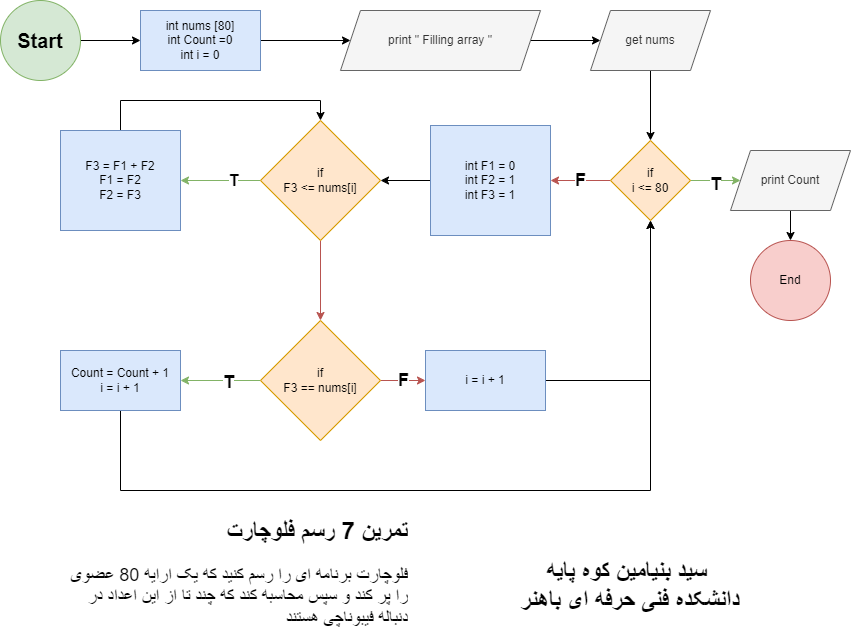

The diagram above was exported from draw.io. Its source (the exported page's mxGraphModel, read from the mxfile embedded in the PNG):
<mxGraphModel dx="1000" dy="568" grid="1" gridSize="10" guides="1" tooltips="1" connect="1" arrows="1" fold="1" page="1" pageScale="1" pageWidth="850" pageHeight="1100" background="#ffffff" math="0" shadow="0">
  <root>
    <mxCell id="0" />
    <mxCell id="1" parent="0" />
    <mxCell id="xuHZnapS_OzGpk38CpCh-3" value="" style="edgeStyle=orthogonalEdgeStyle;rounded=0;orthogonalLoop=1;jettySize=auto;html=1;" edge="1" parent="1" source="xuHZnapS_OzGpk38CpCh-1" target="xuHZnapS_OzGpk38CpCh-2">
      <mxGeometry relative="1" as="geometry" />
    </mxCell>
    <mxCell id="xuHZnapS_OzGpk38CpCh-1" value="&lt;b&gt;&lt;font style=&quot;font-size: 20px;&quot;&gt;Start&lt;/font&gt;&lt;/b&gt;" style="ellipse;whiteSpace=wrap;html=1;aspect=fixed;fillColor=#d5e8d4;strokeColor=#82b366;" vertex="1" parent="1">
      <mxGeometry width="80" height="80" as="geometry" />
    </mxCell>
    <mxCell id="xuHZnapS_OzGpk38CpCh-5" value="" style="edgeStyle=orthogonalEdgeStyle;rounded=0;orthogonalLoop=1;jettySize=auto;html=1;" edge="1" parent="1" source="xuHZnapS_OzGpk38CpCh-2" target="xuHZnapS_OzGpk38CpCh-4">
      <mxGeometry relative="1" as="geometry" />
    </mxCell>
    <mxCell id="xuHZnapS_OzGpk38CpCh-2" value="int nums [80]&lt;div&gt;int Count =0&lt;/div&gt;&lt;div&gt;int i = 0&lt;/div&gt;" style="whiteSpace=wrap;html=1;fillColor=#dae8fc;strokeColor=#6c8ebf;" vertex="1" parent="1">
      <mxGeometry x="140" y="10" width="120" height="60" as="geometry" />
    </mxCell>
    <mxCell id="xuHZnapS_OzGpk38CpCh-7" value="" style="edgeStyle=orthogonalEdgeStyle;rounded=0;orthogonalLoop=1;jettySize=auto;html=1;" edge="1" parent="1" source="xuHZnapS_OzGpk38CpCh-4" target="xuHZnapS_OzGpk38CpCh-6">
      <mxGeometry relative="1" as="geometry" />
    </mxCell>
    <mxCell id="xuHZnapS_OzGpk38CpCh-4" value="print &quot; Filling array &quot;" style="shape=parallelogram;perimeter=parallelogramPerimeter;whiteSpace=wrap;html=1;fixedSize=1;fillColor=#f5f5f5;strokeColor=#666666;fontColor=#333333;" vertex="1" parent="1">
      <mxGeometry x="340" y="10" width="200" height="60" as="geometry" />
    </mxCell>
    <mxCell id="xuHZnapS_OzGpk38CpCh-9" value="" style="edgeStyle=orthogonalEdgeStyle;rounded=0;orthogonalLoop=1;jettySize=auto;html=1;" edge="1" parent="1" source="xuHZnapS_OzGpk38CpCh-6" target="xuHZnapS_OzGpk38CpCh-8">
      <mxGeometry relative="1" as="geometry" />
    </mxCell>
    <mxCell id="xuHZnapS_OzGpk38CpCh-6" value="get nums" style="shape=parallelogram;perimeter=parallelogramPerimeter;whiteSpace=wrap;html=1;fixedSize=1;fillColor=#f5f5f5;strokeColor=#666666;fontColor=#333333;" vertex="1" parent="1">
      <mxGeometry x="590" y="10" width="120" height="60" as="geometry" />
    </mxCell>
    <mxCell id="xuHZnapS_OzGpk38CpCh-13" value="" style="edgeStyle=orthogonalEdgeStyle;rounded=0;orthogonalLoop=1;jettySize=auto;html=1;fillColor=#d5e8d4;strokeColor=#82b366;" edge="1" parent="1" source="xuHZnapS_OzGpk38CpCh-8" target="xuHZnapS_OzGpk38CpCh-12">
      <mxGeometry relative="1" as="geometry" />
    </mxCell>
    <mxCell id="xuHZnapS_OzGpk38CpCh-15" value="&lt;b&gt;&lt;font style=&quot;font-size: 18px;&quot;&gt;T&lt;/font&gt;&lt;/b&gt;" style="edgeLabel;html=1;align=center;verticalAlign=middle;resizable=0;points=[];" vertex="1" connectable="0" parent="xuHZnapS_OzGpk38CpCh-13">
      <mxGeometry x="-0.048" y="-3" relative="1" as="geometry">
        <mxPoint as="offset" />
      </mxGeometry>
    </mxCell>
    <mxCell id="xuHZnapS_OzGpk38CpCh-29" value="&lt;b&gt;&lt;font style=&quot;font-size: 18px;&quot;&gt;F&lt;/font&gt;&lt;/b&gt;" style="edgeStyle=orthogonalEdgeStyle;rounded=0;orthogonalLoop=1;jettySize=auto;html=1;fillColor=#f8cecc;strokeColor=#b85450;" edge="1" parent="1" source="xuHZnapS_OzGpk38CpCh-8" target="xuHZnapS_OzGpk38CpCh-28">
      <mxGeometry relative="1" as="geometry" />
    </mxCell>
    <mxCell id="xuHZnapS_OzGpk38CpCh-8" value="if&lt;div&gt;i &amp;lt;= 80&lt;/div&gt;" style="rhombus;whiteSpace=wrap;html=1;fillColor=#ffe6cc;strokeColor=#d79b00;" vertex="1" parent="1">
      <mxGeometry x="610" y="140" width="80" height="80" as="geometry" />
    </mxCell>
    <mxCell id="xuHZnapS_OzGpk38CpCh-10" value="End" style="ellipse;whiteSpace=wrap;html=1;fillColor=#f8cecc;strokeColor=#b85450;" vertex="1" parent="1">
      <mxGeometry x="750" y="240" width="80" height="80" as="geometry" />
    </mxCell>
    <mxCell id="xuHZnapS_OzGpk38CpCh-14" value="" style="edgeStyle=orthogonalEdgeStyle;rounded=0;orthogonalLoop=1;jettySize=auto;html=1;" edge="1" parent="1" source="xuHZnapS_OzGpk38CpCh-12" target="xuHZnapS_OzGpk38CpCh-10">
      <mxGeometry relative="1" as="geometry" />
    </mxCell>
    <mxCell id="xuHZnapS_OzGpk38CpCh-12" value="print Count" style="shape=parallelogram;perimeter=parallelogramPerimeter;whiteSpace=wrap;html=1;fixedSize=1;fillColor=#f5f5f5;strokeColor=#666666;fontColor=#333333;" vertex="1" parent="1">
      <mxGeometry x="730" y="150" width="120" height="60" as="geometry" />
    </mxCell>
    <mxCell id="xuHZnapS_OzGpk38CpCh-26" value="&lt;b&gt;&lt;font style=&quot;font-size: 24px;&quot;&gt;سید بنیامین کوه پایه&amp;nbsp;&lt;/font&gt;&lt;/b&gt;&lt;div&gt;&lt;b&gt;&lt;font style=&quot;font-size: 24px;&quot;&gt;دانشکده فنی حرفه ای باهنر&lt;/font&gt;&lt;/b&gt;&lt;/div&gt;" style="text;html=1;align=center;verticalAlign=middle;whiteSpace=wrap;rounded=0;" vertex="1" parent="1">
      <mxGeometry x="410" y="570" width="440" height="30" as="geometry" />
    </mxCell>
    <mxCell id="xuHZnapS_OzGpk38CpCh-27" value="&lt;h1 style=&quot;margin-top: 0px;&quot;&gt;تمرین 7 رسم فلوچارت&lt;/h1&gt;&lt;p&gt;&lt;/p&gt;&lt;article data-scroll-anchor=&quot;true&quot; data-testid=&quot;conversation-turn-15&quot; dir=&quot;auto&quot; class=&quot;w-full scroll-mb-[var(--thread-trailing-height,150px)] text-token-text-primary focus-visible:outline-2 focus-visible:outline-offset-[-4px]&quot;&gt;&lt;h6 class=&quot;sr-only&quot;&gt;&lt;/h6&gt;&lt;/article&gt;&lt;p&gt;&lt;/p&gt;&lt;article data-scroll-anchor=&quot;false&quot; data-testid=&quot;conversation-turn-14&quot; dir=&quot;auto&quot; class=&quot;w-full scroll-mb-[var(--thread-trailing-height,150px)] text-token-text-primary focus-visible:outline-2 focus-visible:outline-offset-[-4px]&quot;&gt;&lt;div class=&quot;m-auto text-base py-[18px] px-3 md:px-4 w-full md:px-5 lg:px-4 xl:px-5&quot;&gt;&lt;div class=&quot;mx-auto flex flex-1 gap-4 text-base md:gap-5 lg:gap-6 md:max-w-3xl lg:max-w-[40rem] xl:max-w-[48rem]&quot;&gt;&lt;div class=&quot;group/conversation-turn relative flex w-full min-w-0 flex-col&quot;&gt;&lt;div class=&quot;flex-col gap-1 md:gap-3&quot;&gt;&lt;div class=&quot;flex max-w-full flex-col flex-grow&quot;&gt;&lt;div class=&quot;min-h-8 text-message flex w-full flex-col items-end gap-2 whitespace-normal break-words text-start [.text-message+&amp;amp;]:mt-5&quot; dir=&quot;auto&quot; data-message-id=&quot;aaa2fb94-1ad0-460d-ab32-8626ccf9f15d&quot; data-message-author-role=&quot;user&quot;&gt;&lt;div class=&quot;flex w-full flex-col gap-1 empty:hidden items-end rtl:items-start&quot;&gt;&lt;div class=&quot;relative max-w-[var(--user-chat-width,70%)] rounded-3xl bg-token-message-surface px-5 py-2.5&quot;&gt;&lt;div class=&quot;whitespace-pre-wrap&quot;&gt;&lt;p data-pm-slice=&quot;1 1 []&quot;&gt;&lt;font style=&quot;font-size: 18px;&quot;&gt;فلوچارت برنامه ای را رسم کنید که یک ارایه 80 عضوی را پر کند و سپس محاسبه کند که چند تا از این اعداد در دنباله فیبوناچی هستند&lt;/font&gt;&lt;/p&gt;&lt;/div&gt;&lt;div class=&quot;absolute bottom-0 right-full top-0 -mr-3.5 hidden pr-5 pt-1 [.group\/conversation-turn:hover_&amp;amp;]:block&quot;&gt;&lt;span data-state=&quot;closed&quot; class=&quot;&quot;&gt;&lt;button class=&quot;flex h-9 w-9 items-center justify-center rounded-full text-token-text-secondary transition hover:bg-token-main-surface-tertiary&quot; aria-label=&quot;Edit message&quot;&gt;&lt;svg class=&quot;icon-md&quot; xmlns=&quot;http://www.w3.org/2000/svg&quot; fill=&quot;none&quot; viewBox=&quot;0 0 24 24&quot; height=&quot;24&quot; width=&quot;24&quot;&gt;&lt;path fill=&quot;currentColor&quot; d=&quot;M13.2929 4.29291C15.0641 2.52167 17.9359 2.52167 19.7071 4.2929C21.4784 6.06414 21.4784 8.93588 19.7071 10.7071L18.7073 11.7069L11.6135 18.8007C10.8766 19.5376 9.92793 20.0258 8.89999 20.1971L4.16441 20.9864C3.84585 21.0395 3.52127 20.9355 3.29291 20.7071C3.06454 20.4788 2.96053 20.1542 3.01362 19.8356L3.80288 15.1C3.9742 14.0721 4.46243 13.1234 5.19932 12.3865L13.2929 4.29291ZM13 7.41422L6.61353 13.8007C6.1714 14.2428 5.87846 14.8121 5.77567 15.4288L5.21656 18.7835L8.57119 18.2244C9.18795 18.1216 9.75719 17.8286 10.1993 17.3865L16.5858 11L13 7.41422ZM18 9.5858L14.4142 6.00001L14.7071 5.70712C15.6973 4.71693 17.3027 4.71693 18.2929 5.70712C19.2831 6.69731 19.2831 8.30272 18.2929 9.29291L18 9.5858Z&quot; clip-rule=&quot;evenodd&quot; fill-rule=&quot;evenodd&quot;&gt;&lt;/path&gt;&lt;/svg&gt;&lt;/button&gt;&lt;/span&gt;&lt;/div&gt;&lt;/div&gt;&lt;/div&gt;&lt;/div&gt;&lt;/div&gt;&lt;/div&gt;&lt;/div&gt;&lt;/div&gt;&lt;/div&gt;&lt;/article&gt;" style="text;html=1;whiteSpace=wrap;overflow=hidden;rounded=0;align=right;" vertex="1" parent="1">
      <mxGeometry x="70" y="510" width="340" height="120" as="geometry" />
    </mxCell>
    <mxCell id="xuHZnapS_OzGpk38CpCh-34" value="" style="edgeStyle=orthogonalEdgeStyle;rounded=0;orthogonalLoop=1;jettySize=auto;html=1;" edge="1" parent="1" source="xuHZnapS_OzGpk38CpCh-28" target="xuHZnapS_OzGpk38CpCh-32">
      <mxGeometry relative="1" as="geometry" />
    </mxCell>
    <mxCell id="xuHZnapS_OzGpk38CpCh-28" value="int F1 = 0&lt;div&gt;int F2 = 1&lt;/div&gt;&lt;div&gt;int F3 = 1&lt;/div&gt;" style="whiteSpace=wrap;html=1;fillColor=#dae8fc;strokeColor=#6c8ebf;" vertex="1" parent="1">
      <mxGeometry x="430" y="125" width="120" height="110" as="geometry" />
    </mxCell>
    <mxCell id="xuHZnapS_OzGpk38CpCh-38" value="" style="edgeStyle=orthogonalEdgeStyle;rounded=0;orthogonalLoop=1;jettySize=auto;html=1;fillColor=#f8cecc;strokeColor=#b85450;" edge="1" parent="1" source="xuHZnapS_OzGpk38CpCh-32" target="xuHZnapS_OzGpk38CpCh-37">
      <mxGeometry relative="1" as="geometry" />
    </mxCell>
    <mxCell id="xuHZnapS_OzGpk38CpCh-40" value="" style="edgeStyle=orthogonalEdgeStyle;rounded=0;orthogonalLoop=1;jettySize=auto;html=1;fillColor=#d5e8d4;strokeColor=#82b366;" edge="1" parent="1" source="xuHZnapS_OzGpk38CpCh-32" target="xuHZnapS_OzGpk38CpCh-39">
      <mxGeometry relative="1" as="geometry" />
    </mxCell>
    <mxCell id="xuHZnapS_OzGpk38CpCh-43" value="&lt;b&gt;&lt;font style=&quot;font-size: 16px;&quot;&gt;T&lt;/font&gt;&lt;/b&gt;" style="edgeLabel;html=1;align=center;verticalAlign=middle;resizable=0;points=[];" vertex="1" connectable="0" parent="xuHZnapS_OzGpk38CpCh-40">
      <mxGeometry x="-0.2889" y="-1" relative="1" as="geometry">
        <mxPoint as="offset" />
      </mxGeometry>
    </mxCell>
    <mxCell id="xuHZnapS_OzGpk38CpCh-32" value="if&lt;div&gt;F3 &amp;lt;= nums[i]&lt;/div&gt;" style="rhombus;whiteSpace=wrap;html=1;fillColor=#ffe6cc;strokeColor=#d79b00;" vertex="1" parent="1">
      <mxGeometry x="260" y="120" width="120" height="120" as="geometry" />
    </mxCell>
    <mxCell id="xuHZnapS_OzGpk38CpCh-45" value="" style="edgeStyle=orthogonalEdgeStyle;rounded=0;orthogonalLoop=1;jettySize=auto;html=1;fillColor=#d5e8d4;strokeColor=#82b366;" edge="1" parent="1" source="xuHZnapS_OzGpk38CpCh-37" target="xuHZnapS_OzGpk38CpCh-44">
      <mxGeometry relative="1" as="geometry" />
    </mxCell>
    <mxCell id="xuHZnapS_OzGpk38CpCh-46" value="&lt;b&gt;&lt;font style=&quot;font-size: 18px;&quot;&gt;T&lt;/font&gt;&lt;/b&gt;" style="edgeLabel;html=1;align=center;verticalAlign=middle;resizable=0;points=[];" vertex="1" connectable="0" parent="xuHZnapS_OzGpk38CpCh-45">
      <mxGeometry x="-0.1778" y="1" relative="1" as="geometry">
        <mxPoint as="offset" />
      </mxGeometry>
    </mxCell>
    <mxCell id="xuHZnapS_OzGpk38CpCh-49" value="&lt;b&gt;&lt;font style=&quot;font-size: 18px;&quot;&gt;F&lt;/font&gt;&lt;/b&gt;" style="edgeStyle=orthogonalEdgeStyle;rounded=0;orthogonalLoop=1;jettySize=auto;html=1;fillColor=#f8cecc;strokeColor=#b85450;" edge="1" parent="1" source="xuHZnapS_OzGpk38CpCh-37" target="xuHZnapS_OzGpk38CpCh-48">
      <mxGeometry relative="1" as="geometry" />
    </mxCell>
    <mxCell id="xuHZnapS_OzGpk38CpCh-37" value="if&lt;div&gt;F3 == nums[i]&lt;/div&gt;" style="rhombus;whiteSpace=wrap;html=1;fillColor=#ffe6cc;strokeColor=#d79b00;" vertex="1" parent="1">
      <mxGeometry x="260" y="320" width="120" height="120" as="geometry" />
    </mxCell>
    <mxCell id="xuHZnapS_OzGpk38CpCh-41" style="edgeStyle=orthogonalEdgeStyle;rounded=0;orthogonalLoop=1;jettySize=auto;html=1;exitX=0.5;exitY=0;exitDx=0;exitDy=0;entryX=0.5;entryY=0;entryDx=0;entryDy=0;" edge="1" parent="1" source="xuHZnapS_OzGpk38CpCh-39" target="xuHZnapS_OzGpk38CpCh-32">
      <mxGeometry relative="1" as="geometry" />
    </mxCell>
    <mxCell id="xuHZnapS_OzGpk38CpCh-39" value="F3 = F1 + F2&lt;div&gt;F1 = F2&lt;/div&gt;&lt;div&gt;F2 = F3&lt;/div&gt;" style="whiteSpace=wrap;html=1;fillColor=#dae8fc;strokeColor=#6c8ebf;" vertex="1" parent="1">
      <mxGeometry x="60" y="130" width="120" height="100" as="geometry" />
    </mxCell>
    <mxCell id="xuHZnapS_OzGpk38CpCh-47" style="edgeStyle=orthogonalEdgeStyle;rounded=0;orthogonalLoop=1;jettySize=auto;html=1;exitX=0.5;exitY=1;exitDx=0;exitDy=0;entryX=0.5;entryY=1;entryDx=0;entryDy=0;" edge="1" parent="1" source="xuHZnapS_OzGpk38CpCh-44" target="xuHZnapS_OzGpk38CpCh-8">
      <mxGeometry relative="1" as="geometry">
        <Array as="points">
          <mxPoint x="120" y="490" />
          <mxPoint x="650" y="490" />
        </Array>
      </mxGeometry>
    </mxCell>
    <mxCell id="xuHZnapS_OzGpk38CpCh-44" value="Count = Count + 1&lt;div&gt;i = i + 1&lt;/div&gt;" style="whiteSpace=wrap;html=1;fillColor=#dae8fc;strokeColor=#6c8ebf;" vertex="1" parent="1">
      <mxGeometry x="60" y="350" width="120" height="60" as="geometry" />
    </mxCell>
    <mxCell id="xuHZnapS_OzGpk38CpCh-50" style="edgeStyle=orthogonalEdgeStyle;rounded=0;orthogonalLoop=1;jettySize=auto;html=1;exitX=1;exitY=0.5;exitDx=0;exitDy=0;entryX=0.5;entryY=1;entryDx=0;entryDy=0;" edge="1" parent="1" source="xuHZnapS_OzGpk38CpCh-48" target="xuHZnapS_OzGpk38CpCh-8">
      <mxGeometry relative="1" as="geometry" />
    </mxCell>
    <mxCell id="xuHZnapS_OzGpk38CpCh-48" value="i = i + 1" style="whiteSpace=wrap;html=1;fillColor=#dae8fc;strokeColor=#6c8ebf;" vertex="1" parent="1">
      <mxGeometry x="425" y="350" width="120" height="60" as="geometry" />
    </mxCell>
  </root>
</mxGraphModel>